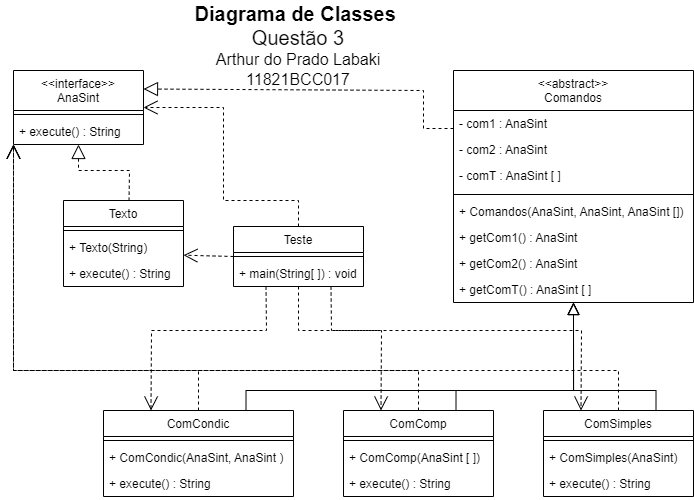

The diagram above was exported from draw.io. Its source (the exported page's mxGraphModel, read from the mxfile embedded in the PNG):
<mxGraphModel dx="981" dy="486" grid="1" gridSize="10" guides="1" tooltips="1" connect="1" arrows="1" fold="1" page="1" pageScale="1" pageWidth="827" pageHeight="1169" math="0" shadow="0">
  <root>
    <mxCell id="0" />
    <mxCell id="1" parent="0" />
    <mxCell id="avWFds6vuAx-gDSF57IT-1" value="ComComp" style="swimlane;fontStyle=0;align=center;verticalAlign=top;childLayout=stackLayout;horizontal=1;startSize=26;horizontalStack=0;resizeParent=1;resizeLast=0;collapsible=1;marginBottom=0;rounded=0;shadow=0;strokeWidth=1;" vertex="1" parent="1">
      <mxGeometry x="440" y="530" width="150" height="86" as="geometry">
        <mxRectangle x="440" y="530" width="160" height="26" as="alternateBounds" />
      </mxGeometry>
    </mxCell>
    <mxCell id="avWFds6vuAx-gDSF57IT-2" value="" style="line;html=1;strokeWidth=1;align=left;verticalAlign=middle;spacingTop=-1;spacingLeft=3;spacingRight=3;rotatable=0;labelPosition=right;points=[];portConstraint=eastwest;" vertex="1" parent="avWFds6vuAx-gDSF57IT-1">
      <mxGeometry y="26" width="150" height="8" as="geometry" />
    </mxCell>
    <mxCell id="avWFds6vuAx-gDSF57IT-3" value="+ ComComp(AnaSint [ ])" style="text;align=left;verticalAlign=top;spacingLeft=4;spacingRight=4;overflow=hidden;rotatable=0;points=[[0,0.5],[1,0.5]];portConstraint=eastwest;" vertex="1" parent="avWFds6vuAx-gDSF57IT-1">
      <mxGeometry y="34" width="150" height="26" as="geometry" />
    </mxCell>
    <mxCell id="avWFds6vuAx-gDSF57IT-25" value="+ execute() : String" style="text;align=left;verticalAlign=top;spacingLeft=4;spacingRight=4;overflow=hidden;rotatable=0;points=[[0,0.5],[1,0.5]];portConstraint=eastwest;" vertex="1" parent="avWFds6vuAx-gDSF57IT-1">
      <mxGeometry y="60" width="150" height="26" as="geometry" />
    </mxCell>
    <mxCell id="avWFds6vuAx-gDSF57IT-10" value="Texto" style="swimlane;fontStyle=0;align=center;verticalAlign=top;childLayout=stackLayout;horizontal=1;startSize=26;horizontalStack=0;resizeParent=1;resizeLast=0;collapsible=1;marginBottom=0;rounded=0;shadow=0;strokeWidth=1;" vertex="1" parent="1">
      <mxGeometry x="160" y="320" width="120" height="86" as="geometry">
        <mxRectangle x="110" y="320" width="160" height="26" as="alternateBounds" />
      </mxGeometry>
    </mxCell>
    <mxCell id="avWFds6vuAx-gDSF57IT-11" value="" style="line;html=1;strokeWidth=1;align=left;verticalAlign=middle;spacingTop=-1;spacingLeft=3;spacingRight=3;rotatable=0;labelPosition=right;points=[];portConstraint=eastwest;" vertex="1" parent="avWFds6vuAx-gDSF57IT-10">
      <mxGeometry y="26" width="120" height="8" as="geometry" />
    </mxCell>
    <mxCell id="avWFds6vuAx-gDSF57IT-12" value="+ Texto(String)" style="text;align=left;verticalAlign=top;spacingLeft=4;spacingRight=4;overflow=hidden;rotatable=0;points=[[0,0.5],[1,0.5]];portConstraint=eastwest;" vertex="1" parent="avWFds6vuAx-gDSF57IT-10">
      <mxGeometry y="34" width="120" height="26" as="geometry" />
    </mxCell>
    <mxCell id="avWFds6vuAx-gDSF57IT-37" value="+ execute() : String" style="text;align=left;verticalAlign=top;spacingLeft=4;spacingRight=4;overflow=hidden;rotatable=0;points=[[0,0.5],[1,0.5]];portConstraint=eastwest;" vertex="1" parent="avWFds6vuAx-gDSF57IT-10">
      <mxGeometry y="60" width="120" height="26" as="geometry" />
    </mxCell>
    <mxCell id="avWFds6vuAx-gDSF57IT-19" value="&lt;&lt;abstract&gt;&gt;&#10;Comandos" style="swimlane;fontStyle=0;align=center;verticalAlign=top;childLayout=stackLayout;horizontal=1;startSize=40;horizontalStack=0;resizeParent=1;resizeLast=0;collapsible=1;marginBottom=0;rounded=0;shadow=0;strokeWidth=1;" vertex="1" parent="1">
      <mxGeometry x="550" y="190" width="240" height="232" as="geometry">
        <mxRectangle x="550" y="190" width="160" height="26" as="alternateBounds" />
      </mxGeometry>
    </mxCell>
    <mxCell id="avWFds6vuAx-gDSF57IT-38" value="- com1 : AnaSint" style="text;align=left;verticalAlign=top;spacingLeft=4;spacingRight=4;overflow=hidden;rotatable=0;points=[[0,0.5],[1,0.5]];portConstraint=eastwest;" vertex="1" parent="avWFds6vuAx-gDSF57IT-19">
      <mxGeometry y="40" width="240" height="26" as="geometry" />
    </mxCell>
    <mxCell id="avWFds6vuAx-gDSF57IT-39" value="- com2 : AnaSint" style="text;align=left;verticalAlign=top;spacingLeft=4;spacingRight=4;overflow=hidden;rotatable=0;points=[[0,0.5],[1,0.5]];portConstraint=eastwest;" vertex="1" parent="avWFds6vuAx-gDSF57IT-19">
      <mxGeometry y="66" width="240" height="26" as="geometry" />
    </mxCell>
    <mxCell id="avWFds6vuAx-gDSF57IT-40" value="- comT : AnaSint [ ]" style="text;align=left;verticalAlign=top;spacingLeft=4;spacingRight=4;overflow=hidden;rotatable=0;points=[[0,0.5],[1,0.5]];portConstraint=eastwest;" vertex="1" parent="avWFds6vuAx-gDSF57IT-19">
      <mxGeometry y="92" width="240" height="28" as="geometry" />
    </mxCell>
    <mxCell id="avWFds6vuAx-gDSF57IT-20" value="" style="line;html=1;strokeWidth=1;align=left;verticalAlign=middle;spacingTop=-1;spacingLeft=3;spacingRight=3;rotatable=0;labelPosition=right;points=[];portConstraint=eastwest;" vertex="1" parent="avWFds6vuAx-gDSF57IT-19">
      <mxGeometry y="120" width="240" height="8" as="geometry" />
    </mxCell>
    <mxCell id="avWFds6vuAx-gDSF57IT-45" value="+ Comandos(AnaSint, AnaSint, AnaSint [])" style="text;align=left;verticalAlign=top;spacingLeft=4;spacingRight=4;overflow=hidden;rotatable=0;points=[[0,0.5],[1,0.5]];portConstraint=eastwest;" vertex="1" parent="avWFds6vuAx-gDSF57IT-19">
      <mxGeometry y="128" width="240" height="26" as="geometry" />
    </mxCell>
    <mxCell id="avWFds6vuAx-gDSF57IT-41" value="+ getCom1() : AnaSint" style="text;align=left;verticalAlign=top;spacingLeft=4;spacingRight=4;overflow=hidden;rotatable=0;points=[[0,0.5],[1,0.5]];portConstraint=eastwest;" vertex="1" parent="avWFds6vuAx-gDSF57IT-19">
      <mxGeometry y="154" width="240" height="26" as="geometry" />
    </mxCell>
    <mxCell id="avWFds6vuAx-gDSF57IT-43" value="+ getCom2() : AnaSint" style="text;align=left;verticalAlign=top;spacingLeft=4;spacingRight=4;overflow=hidden;rotatable=0;points=[[0,0.5],[1,0.5]];portConstraint=eastwest;" vertex="1" parent="avWFds6vuAx-gDSF57IT-19">
      <mxGeometry y="180" width="240" height="26" as="geometry" />
    </mxCell>
    <mxCell id="avWFds6vuAx-gDSF57IT-42" value="+ getComT() : AnaSint [ ]" style="text;align=left;verticalAlign=top;spacingLeft=4;spacingRight=4;overflow=hidden;rotatable=0;points=[[0,0.5],[1,0.5]];portConstraint=eastwest;" vertex="1" parent="avWFds6vuAx-gDSF57IT-19">
      <mxGeometry y="206" width="240" height="26" as="geometry" />
    </mxCell>
    <mxCell id="avWFds6vuAx-gDSF57IT-22" value="&lt;&lt;interface&gt;&gt;&#10;AnaSint" style="swimlane;fontStyle=0;align=center;verticalAlign=top;childLayout=stackLayout;horizontal=1;startSize=40;horizontalStack=0;resizeParent=1;resizeLast=0;collapsible=1;marginBottom=0;rounded=0;shadow=0;strokeWidth=1;" vertex="1" parent="1">
      <mxGeometry x="110" y="190" width="130" height="74" as="geometry">
        <mxRectangle x="110" y="190" width="160" height="26" as="alternateBounds" />
      </mxGeometry>
    </mxCell>
    <mxCell id="avWFds6vuAx-gDSF57IT-23" value="" style="line;html=1;strokeWidth=1;align=left;verticalAlign=middle;spacingTop=-1;spacingLeft=3;spacingRight=3;rotatable=0;labelPosition=right;points=[];portConstraint=eastwest;" vertex="1" parent="avWFds6vuAx-gDSF57IT-22">
      <mxGeometry y="40" width="130" height="8" as="geometry" />
    </mxCell>
    <mxCell id="avWFds6vuAx-gDSF57IT-24" value="+ execute() : String" style="text;align=left;verticalAlign=top;spacingLeft=4;spacingRight=4;overflow=hidden;rotatable=0;points=[[0,0.5],[1,0.5]];portConstraint=eastwest;" vertex="1" parent="avWFds6vuAx-gDSF57IT-22">
      <mxGeometry y="48" width="130" height="26" as="geometry" />
    </mxCell>
    <mxCell id="avWFds6vuAx-gDSF57IT-26" value="ComCondic" style="swimlane;fontStyle=0;align=center;verticalAlign=top;childLayout=stackLayout;horizontal=1;startSize=26;horizontalStack=0;resizeParent=1;resizeLast=0;collapsible=1;marginBottom=0;rounded=0;shadow=0;strokeWidth=1;" vertex="1" parent="1">
      <mxGeometry x="200" y="530" width="190" height="86" as="geometry">
        <mxRectangle x="280" y="110" width="160" height="26" as="alternateBounds" />
      </mxGeometry>
    </mxCell>
    <mxCell id="avWFds6vuAx-gDSF57IT-27" value="" style="line;html=1;strokeWidth=1;align=left;verticalAlign=middle;spacingTop=-1;spacingLeft=3;spacingRight=3;rotatable=0;labelPosition=right;points=[];portConstraint=eastwest;" vertex="1" parent="avWFds6vuAx-gDSF57IT-26">
      <mxGeometry y="26" width="190" height="8" as="geometry" />
    </mxCell>
    <mxCell id="avWFds6vuAx-gDSF57IT-28" value="+ ComCondic(AnaSint, AnaSint )" style="text;align=left;verticalAlign=top;spacingLeft=4;spacingRight=4;overflow=hidden;rotatable=0;points=[[0,0.5],[1,0.5]];portConstraint=eastwest;" vertex="1" parent="avWFds6vuAx-gDSF57IT-26">
      <mxGeometry y="34" width="190" height="26" as="geometry" />
    </mxCell>
    <mxCell id="avWFds6vuAx-gDSF57IT-29" value="+ execute() : String" style="text;align=left;verticalAlign=top;spacingLeft=4;spacingRight=4;overflow=hidden;rotatable=0;points=[[0,0.5],[1,0.5]];portConstraint=eastwest;" vertex="1" parent="avWFds6vuAx-gDSF57IT-26">
      <mxGeometry y="60" width="190" height="26" as="geometry" />
    </mxCell>
    <mxCell id="avWFds6vuAx-gDSF57IT-30" value="ComSimples" style="swimlane;fontStyle=0;align=center;verticalAlign=top;childLayout=stackLayout;horizontal=1;startSize=26;horizontalStack=0;resizeParent=1;resizeLast=0;collapsible=1;marginBottom=0;rounded=0;shadow=0;strokeWidth=1;" vertex="1" parent="1">
      <mxGeometry x="640" y="530" width="150" height="86" as="geometry">
        <mxRectangle x="640" y="530" width="160" height="26" as="alternateBounds" />
      </mxGeometry>
    </mxCell>
    <mxCell id="avWFds6vuAx-gDSF57IT-31" value="" style="line;html=1;strokeWidth=1;align=left;verticalAlign=middle;spacingTop=-1;spacingLeft=3;spacingRight=3;rotatable=0;labelPosition=right;points=[];portConstraint=eastwest;" vertex="1" parent="avWFds6vuAx-gDSF57IT-30">
      <mxGeometry y="26" width="150" height="8" as="geometry" />
    </mxCell>
    <mxCell id="avWFds6vuAx-gDSF57IT-32" value="+ ComSimples(AnaSint)" style="text;align=left;verticalAlign=top;spacingLeft=4;spacingRight=4;overflow=hidden;rotatable=0;points=[[0,0.5],[1,0.5]];portConstraint=eastwest;" vertex="1" parent="avWFds6vuAx-gDSF57IT-30">
      <mxGeometry y="34" width="150" height="26" as="geometry" />
    </mxCell>
    <mxCell id="avWFds6vuAx-gDSF57IT-33" value="+ execute() : String" style="text;align=left;verticalAlign=top;spacingLeft=4;spacingRight=4;overflow=hidden;rotatable=0;points=[[0,0.5],[1,0.5]];portConstraint=eastwest;" vertex="1" parent="avWFds6vuAx-gDSF57IT-30">
      <mxGeometry y="60" width="150" height="26" as="geometry" />
    </mxCell>
    <mxCell id="avWFds6vuAx-gDSF57IT-34" value="Teste" style="swimlane;fontStyle=0;align=center;verticalAlign=top;childLayout=stackLayout;horizontal=1;startSize=26;horizontalStack=0;resizeParent=1;resizeLast=0;collapsible=1;marginBottom=0;rounded=0;shadow=0;strokeWidth=1;" vertex="1" parent="1">
      <mxGeometry x="330" y="346" width="130" height="60" as="geometry">
        <mxRectangle x="330" y="346" width="160" height="26" as="alternateBounds" />
      </mxGeometry>
    </mxCell>
    <mxCell id="avWFds6vuAx-gDSF57IT-35" value="" style="line;html=1;strokeWidth=1;align=left;verticalAlign=middle;spacingTop=-1;spacingLeft=3;spacingRight=3;rotatable=0;labelPosition=right;points=[];portConstraint=eastwest;" vertex="1" parent="avWFds6vuAx-gDSF57IT-34">
      <mxGeometry y="26" width="130" height="8" as="geometry" />
    </mxCell>
    <mxCell id="avWFds6vuAx-gDSF57IT-36" value="+ main(String[ ]) : void" style="text;align=left;verticalAlign=top;spacingLeft=4;spacingRight=4;overflow=hidden;rotatable=0;points=[[0,0.5],[1,0.5]];portConstraint=eastwest;" vertex="1" parent="avWFds6vuAx-gDSF57IT-34">
      <mxGeometry y="34" width="130" height="26" as="geometry" />
    </mxCell>
    <mxCell id="avWFds6vuAx-gDSF57IT-46" value="&lt;font&gt;&lt;b style=&quot;font-size: 20px&quot;&gt;Diagrama de Classes &lt;/b&gt;&lt;br&gt;&lt;span style=&quot;font-size: 20px&quot;&gt;Questão 3&lt;/span&gt;&lt;br&gt;&lt;/font&gt;&lt;font style=&quot;font-size: 16px&quot;&gt;Arthur do Prado Labaki&lt;br&gt;11821BCC017&lt;/font&gt;" style="text;html=1;strokeColor=none;fillColor=none;align=center;verticalAlign=middle;whiteSpace=wrap;rounded=0;" vertex="1" parent="1">
      <mxGeometry x="280" y="120" width="230" height="90" as="geometry" />
    </mxCell>
    <mxCell id="avWFds6vuAx-gDSF57IT-47" value="" style="endArrow=block;endSize=10;endFill=0;shadow=0;strokeWidth=1;rounded=0;edgeStyle=orthogonalEdgeStyle;elbow=vertical;exitX=0.75;exitY=0;exitDx=0;exitDy=0;entryX=0.5;entryY=1;entryDx=0;entryDy=0;" edge="1" parent="1" source="avWFds6vuAx-gDSF57IT-1" target="avWFds6vuAx-gDSF57IT-19">
      <mxGeometry width="160" relative="1" as="geometry">
        <mxPoint x="502.5" y="216" as="sourcePoint" />
        <mxPoint x="670" y="460" as="targetPoint" />
        <Array as="points">
          <mxPoint x="553" y="510" />
          <mxPoint x="670" y="510" />
        </Array>
      </mxGeometry>
    </mxCell>
    <mxCell id="avWFds6vuAx-gDSF57IT-48" value="" style="endArrow=block;endSize=10;endFill=0;shadow=0;strokeWidth=1;rounded=0;edgeStyle=orthogonalEdgeStyle;elbow=vertical;exitX=0.75;exitY=0;exitDx=0;exitDy=0;entryX=0.5;entryY=1;entryDx=0;entryDy=0;" edge="1" parent="1" source="avWFds6vuAx-gDSF57IT-30" target="avWFds6vuAx-gDSF57IT-19">
      <mxGeometry width="160" relative="1" as="geometry">
        <mxPoint x="605" y="256" as="sourcePoint" />
        <mxPoint x="680" y="300" as="targetPoint" />
        <Array as="points">
          <mxPoint x="753" y="510" />
          <mxPoint x="670" y="510" />
        </Array>
      </mxGeometry>
    </mxCell>
    <mxCell id="avWFds6vuAx-gDSF57IT-49" value="" style="endArrow=block;endSize=10;endFill=0;shadow=0;strokeWidth=1;rounded=0;edgeStyle=orthogonalEdgeStyle;elbow=vertical;exitX=0.75;exitY=0;exitDx=0;exitDy=0;entryX=0.5;entryY=1;entryDx=0;entryDy=0;" edge="1" parent="1" source="avWFds6vuAx-gDSF57IT-26" target="avWFds6vuAx-gDSF57IT-19">
      <mxGeometry width="160" relative="1" as="geometry">
        <mxPoint x="525" y="540" as="sourcePoint" />
        <mxPoint x="650" y="450" as="targetPoint" />
        <Array as="points">
          <mxPoint x="343" y="510" />
          <mxPoint x="670" y="510" />
        </Array>
      </mxGeometry>
    </mxCell>
    <mxCell id="avWFds6vuAx-gDSF57IT-50" value="Use" style="endArrow=open;endSize=12;dashed=1;html=1;rounded=0;strokeColor=default;fontColor=none;noLabel=1;exitX=0.25;exitY=1;exitDx=0;exitDy=0;entryX=0.25;entryY=0;entryDx=0;entryDy=0;" edge="1" parent="1" source="avWFds6vuAx-gDSF57IT-34" target="avWFds6vuAx-gDSF57IT-26">
      <mxGeometry width="160" relative="1" as="geometry">
        <mxPoint x="330" y="290" as="sourcePoint" />
        <mxPoint x="494" y="180" as="targetPoint" />
        <Array as="points">
          <mxPoint x="363" y="450" />
          <mxPoint x="248" y="450" />
        </Array>
      </mxGeometry>
    </mxCell>
    <mxCell id="avWFds6vuAx-gDSF57IT-51" value="Use" style="endArrow=open;endSize=12;dashed=1;html=1;rounded=0;strokeColor=default;fontColor=none;noLabel=1;exitX=0.5;exitY=1;exitDx=0;exitDy=0;entryX=0.25;entryY=0;entryDx=0;entryDy=0;" edge="1" parent="1" source="avWFds6vuAx-gDSF57IT-34" target="avWFds6vuAx-gDSF57IT-1">
      <mxGeometry width="160" relative="1" as="geometry">
        <mxPoint x="380" y="382" as="sourcePoint" />
        <mxPoint x="257.5" y="540" as="targetPoint" />
        <Array as="points">
          <mxPoint x="395" y="450" />
          <mxPoint x="478" y="450" />
        </Array>
      </mxGeometry>
    </mxCell>
    <mxCell id="avWFds6vuAx-gDSF57IT-52" value="Use" style="endArrow=open;endSize=12;dashed=1;html=1;rounded=0;strokeColor=default;fontColor=none;noLabel=1;exitX=0.75;exitY=1;exitDx=0;exitDy=0;entryX=0.25;entryY=0;entryDx=0;entryDy=0;" edge="1" parent="1" source="avWFds6vuAx-gDSF57IT-34" target="avWFds6vuAx-gDSF57IT-30">
      <mxGeometry width="160" relative="1" as="geometry">
        <mxPoint x="420" y="382" as="sourcePoint" />
        <mxPoint x="487.5" y="540.0000000000001" as="targetPoint" />
        <Array as="points">
          <mxPoint x="428" y="450" />
          <mxPoint x="678" y="450" />
        </Array>
      </mxGeometry>
    </mxCell>
    <mxCell id="avWFds6vuAx-gDSF57IT-53" value="Use" style="endArrow=open;endSize=12;dashed=1;html=1;rounded=0;strokeColor=default;fontColor=none;noLabel=1;exitX=0.5;exitY=0;exitDx=0;exitDy=0;entryX=1;entryY=0.5;entryDx=0;entryDy=0;" edge="1" parent="1" source="avWFds6vuAx-gDSF57IT-34" target="avWFds6vuAx-gDSF57IT-22">
      <mxGeometry width="160" relative="1" as="geometry">
        <mxPoint x="430" y="392" as="sourcePoint" />
        <mxPoint x="270" y="230" as="targetPoint" />
        <Array as="points">
          <mxPoint x="395" y="320" />
          <mxPoint x="320" y="320" />
          <mxPoint x="320" y="227" />
        </Array>
      </mxGeometry>
    </mxCell>
    <mxCell id="avWFds6vuAx-gDSF57IT-54" value="Use" style="endArrow=open;endSize=12;dashed=1;html=1;rounded=0;strokeColor=default;fontColor=none;noLabel=1;exitX=0;exitY=0.5;exitDx=0;exitDy=0;entryX=1;entryY=0.796;entryDx=0;entryDy=0;entryPerimeter=0;" edge="1" parent="1" source="avWFds6vuAx-gDSF57IT-34" target="avWFds6vuAx-gDSF57IT-12">
      <mxGeometry width="160" relative="1" as="geometry">
        <mxPoint x="405" y="355.9999999999999" as="sourcePoint" />
        <mxPoint x="270" y="330" as="targetPoint" />
        <Array as="points" />
      </mxGeometry>
    </mxCell>
    <mxCell id="avWFds6vuAx-gDSF57IT-55" value="" style="endArrow=block;dashed=1;endFill=0;endSize=12;html=1;rounded=0;fontColor=none;strokeColor=default;exitX=0.546;exitY=0.002;exitDx=0;exitDy=0;entryX=0.5;entryY=1;entryDx=0;entryDy=0;exitPerimeter=0;" edge="1" parent="1" source="avWFds6vuAx-gDSF57IT-10" target="avWFds6vuAx-gDSF57IT-22">
      <mxGeometry width="160" relative="1" as="geometry">
        <mxPoint x="360" y="250" as="sourcePoint" />
        <mxPoint x="520" y="250" as="targetPoint" />
        <Array as="points">
          <mxPoint x="226" y="290" />
          <mxPoint x="175" y="290" />
        </Array>
      </mxGeometry>
    </mxCell>
    <mxCell id="avWFds6vuAx-gDSF57IT-56" value="" style="endArrow=block;dashed=1;endFill=0;endSize=12;html=1;rounded=0;fontColor=none;strokeColor=default;entryX=1;entryY=0.25;entryDx=0;entryDy=0;exitX=0;exitY=0.25;exitDx=0;exitDy=0;" edge="1" parent="1" source="avWFds6vuAx-gDSF57IT-19" target="avWFds6vuAx-gDSF57IT-22">
      <mxGeometry width="160" relative="1" as="geometry">
        <mxPoint x="520" y="250" as="sourcePoint" />
        <mxPoint x="185" y="274" as="targetPoint" />
        <Array as="points">
          <mxPoint x="520" y="248" />
          <mxPoint x="520" y="210" />
        </Array>
      </mxGeometry>
    </mxCell>
    <mxCell id="avWFds6vuAx-gDSF57IT-59" value="Use" style="endArrow=open;endSize=12;dashed=1;html=1;rounded=0;strokeColor=default;fontColor=none;noLabel=1;exitX=0.5;exitY=0;exitDx=0;exitDy=0;entryX=0;entryY=1;entryDx=0;entryDy=0;" edge="1" parent="1" source="avWFds6vuAx-gDSF57IT-26" target="avWFds6vuAx-gDSF57IT-22">
      <mxGeometry width="160" relative="1" as="geometry">
        <mxPoint x="160" y="471.2999999999999" as="sourcePoint" />
        <mxPoint x="110" y="290" as="targetPoint" />
        <Array as="points">
          <mxPoint x="295" y="490" />
          <mxPoint x="110" y="490" />
        </Array>
      </mxGeometry>
    </mxCell>
    <mxCell id="avWFds6vuAx-gDSF57IT-60" value="Use" style="endArrow=open;endSize=12;dashed=1;html=1;rounded=0;strokeColor=default;fontColor=none;noLabel=1;exitX=0.5;exitY=0;exitDx=0;exitDy=0;entryX=0;entryY=1;entryDx=0;entryDy=0;" edge="1" parent="1" source="avWFds6vuAx-gDSF57IT-1" target="avWFds6vuAx-gDSF57IT-22">
      <mxGeometry width="160" relative="1" as="geometry">
        <mxPoint x="350" y="395.9999999999999" as="sourcePoint" />
        <mxPoint x="70" y="400" as="targetPoint" />
        <Array as="points">
          <mxPoint x="515" y="490" />
          <mxPoint x="110" y="490" />
        </Array>
      </mxGeometry>
    </mxCell>
    <mxCell id="avWFds6vuAx-gDSF57IT-61" value="Use" style="endArrow=open;endSize=12;dashed=1;html=1;rounded=0;strokeColor=default;fontColor=none;noLabel=1;exitX=0.5;exitY=0;exitDx=0;exitDy=0;entryX=0;entryY=1;entryDx=0;entryDy=0;" edge="1" parent="1" source="avWFds6vuAx-gDSF57IT-30" target="avWFds6vuAx-gDSF57IT-22">
      <mxGeometry width="160" relative="1" as="geometry">
        <mxPoint x="360" y="405.9999999999999" as="sourcePoint" />
        <mxPoint x="100" y="280" as="targetPoint" />
        <Array as="points">
          <mxPoint x="715" y="490" />
          <mxPoint x="110" y="490" />
        </Array>
      </mxGeometry>
    </mxCell>
  </root>
</mxGraphModel>